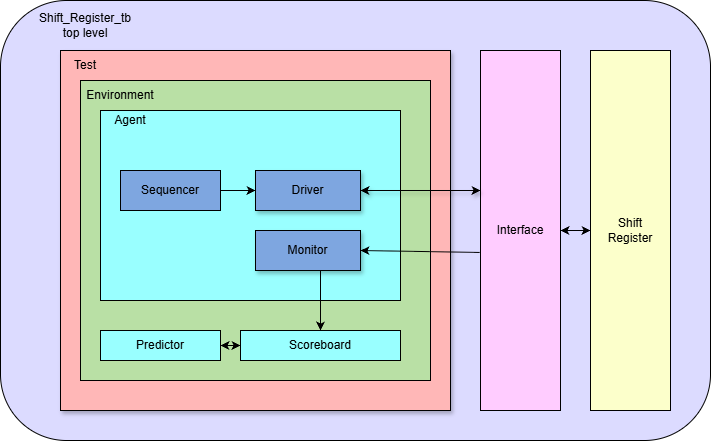

The diagram above was exported from draw.io. Its source (the exported page's mxGraphModel, read from the mxfile embedded in the PNG):
<mxGraphModel dx="932" dy="467" grid="1" gridSize="10" guides="1" tooltips="1" connect="1" arrows="1" fold="1" page="1" pageScale="1" pageWidth="850" pageHeight="1100" math="0" shadow="0">
  <root>
    <mxCell id="0" />
    <mxCell id="1" parent="0" />
    <mxCell id="aV8bsRPqpQA0LiavGZKL-1" parent="1" style="rounded=1;whiteSpace=wrap;html=1;fillColor=light-dark(#DCDBFF,#A9C4EB);strokeColor=light-dark(#000000,#000000);" value="" vertex="1">
      <mxGeometry height="440" width="710" x="70" y="70" as="geometry" />
    </mxCell>
    <mxCell id="aV8bsRPqpQA0LiavGZKL-2" parent="1" style="text;html=1;whiteSpace=wrap;strokeColor=none;fillColor=none;align=center;verticalAlign=middle;rounded=0;" value="&lt;font style=&quot;color: light-dark(rgb(0, 0, 0), rgb(0, 0, 0));&quot;&gt;Shift_Register_tb top level&lt;/font&gt;" vertex="1">
      <mxGeometry height="30" width="110" x="100" y="80" as="geometry" />
    </mxCell>
    <mxCell id="A0EvsTQfQYjPc8IlyrUW-1" parent="1" style="rounded=0;whiteSpace=wrap;html=1;shadow=1;fillColor=light-dark(#FFB7B7,#F19C99);strokeColor=light-dark(#000000,#000000);" value="" vertex="1">
      <mxGeometry height="360" width="390" x="130" y="120" as="geometry" />
    </mxCell>
    <mxCell id="A0EvsTQfQYjPc8IlyrUW-2" parent="1" style="text;html=1;whiteSpace=wrap;strokeColor=none;fillColor=none;align=center;verticalAlign=middle;rounded=0;" value="&lt;font style=&quot;color: light-dark(rgb(0, 0, 0), rgb(0, 0, 0));&quot;&gt;Test&lt;/font&gt;" vertex="1">
      <mxGeometry height="30" width="50" x="130" y="120" as="geometry" />
    </mxCell>
    <mxCell id="A0EvsTQfQYjPc8IlyrUW-3" parent="1" style="rounded=0;whiteSpace=wrap;html=1;fillColor=light-dark(#B9E0A5,#9AC7BF);strokeColor=light-dark(#000000,#000000);" value="" vertex="1">
      <mxGeometry height="300" width="350" x="150" y="150" as="geometry" />
    </mxCell>
    <mxCell id="A0EvsTQfQYjPc8IlyrUW-4" parent="1" style="text;html=1;whiteSpace=wrap;strokeColor=none;fillColor=none;align=center;verticalAlign=middle;rounded=0;" value="&lt;font style=&quot;color: light-dark(rgb(0, 0, 0), rgb(0, 0, 0));&quot;&gt;Environment&lt;/font&gt;" vertex="1">
      <mxGeometry height="30" width="80" x="150" y="150" as="geometry" />
    </mxCell>
    <mxCell id="A0EvsTQfQYjPc8IlyrUW-5" parent="1" style="rounded=0;whiteSpace=wrap;html=1;fillColor=light-dark(#99FFFF,#6666FF);strokeColor=light-dark(#000000,#000000);" value="" vertex="1">
      <mxGeometry height="190" width="300" x="170" y="180" as="geometry" />
    </mxCell>
    <mxCell id="A0EvsTQfQYjPc8IlyrUW-6" parent="1" style="text;html=1;whiteSpace=wrap;strokeColor=none;fillColor=none;align=center;verticalAlign=middle;rounded=0;shadow=1;" value="&lt;font style=&quot;color: light-dark(rgb(0, 0, 0), rgb(0, 0, 0));&quot;&gt;Agent&lt;/font&gt;" vertex="1">
      <mxGeometry height="20" width="60" x="170" y="180" as="geometry" />
    </mxCell>
    <mxCell id="A0EvsTQfQYjPc8IlyrUW-7" parent="1" style="rounded=0;whiteSpace=wrap;html=1;fillColor=light-dark(#7EA6E0,#FFCE9F);strokeColor=light-dark(#000000,#000000);" value="&lt;font style=&quot;color: light-dark(rgb(0, 0, 0), rgb(0, 0, 0));&quot;&gt;Sequencer&lt;/font&gt;" vertex="1">
      <mxGeometry height="40" width="100" x="190" y="240" as="geometry" />
    </mxCell>
    <mxCell id="A0EvsTQfQYjPc8IlyrUW-8" parent="1" style="rounded=0;whiteSpace=wrap;html=1;fillColor=light-dark(#7EA6E0,#FFCE9F);shadow=1;strokeColor=light-dark(#000000,#000000);" value="&lt;font style=&quot;color: light-dark(rgb(0, 0, 0), rgb(0, 0, 0));&quot;&gt;Driver&lt;/font&gt;" vertex="1">
      <mxGeometry height="40" width="105" x="325" y="240" as="geometry" />
    </mxCell>
    <mxCell id="A0EvsTQfQYjPc8IlyrUW-9" parent="1" style="rounded=0;whiteSpace=wrap;html=1;fillColor=light-dark(#7EA6E0,#FFCE9F);shadow=1;strokeColor=light-dark(#000000,#000000);" value="&lt;font style=&quot;color: light-dark(rgb(0, 0, 0), rgb(0, 0, 0));&quot;&gt;Monitor&lt;/font&gt;" vertex="1">
      <mxGeometry height="40" width="105" x="325" y="300" as="geometry" />
    </mxCell>
    <mxCell id="A0EvsTQfQYjPc8IlyrUW-11" parent="1" style="rounded=0;whiteSpace=wrap;html=1;fillColor=light-dark(#FFCCFF,#FFFFCC);strokeColor=light-dark(#000000,#000000);" value="&lt;font style=&quot;color: light-dark(rgb(0, 0, 0), rgb(0, 0, 0));&quot;&gt;Interface&lt;/font&gt;" vertex="1">
      <mxGeometry height="360" width="80" x="550" y="120" as="geometry" />
    </mxCell>
    <mxCell id="A0EvsTQfQYjPc8IlyrUW-12" parent="1" style="rounded=0;whiteSpace=wrap;html=1;fillColor=light-dark(#FCFFCB,#99FFCC);strokeColor=light-dark(#000000,#000000);" value="&lt;font style=&quot;color: light-dark(rgb(0, 0, 0), rgb(0, 0, 0));&quot;&gt;Shift&lt;/font&gt;&lt;div&gt;&lt;font style=&quot;color: light-dark(rgb(0, 0, 0), rgb(0, 0, 0));&quot;&gt;Register&lt;/font&gt;&lt;/div&gt;" vertex="1">
      <mxGeometry height="360" width="80" x="660" y="120" as="geometry" />
    </mxCell>
    <mxCell id="A0EvsTQfQYjPc8IlyrUW-14" parent="1" style="rounded=0;whiteSpace=wrap;html=1;fillColor=light-dark(#99FFFF,#6666FF);strokeColor=light-dark(#000000,#000000);" value="&lt;font style=&quot;color: light-dark(rgb(0, 0, 0), rgb(0, 0, 0));&quot;&gt;Scoreboard&lt;/font&gt;" vertex="1">
      <mxGeometry height="30" width="160" x="310" y="400" as="geometry" />
    </mxCell>
    <mxCell id="A0EvsTQfQYjPc8IlyrUW-15" parent="1" style="rounded=0;whiteSpace=wrap;html=1;fillColor=light-dark(#99FFFF,#6666FF);strokeColor=light-dark(#000000,#000000);" value="&lt;font style=&quot;color: light-dark(rgb(0, 0, 0), rgb(0, 0, 0));&quot;&gt;Predictor&lt;/font&gt;" vertex="1">
      <mxGeometry height="30" width="120" x="170" y="400" as="geometry" />
    </mxCell>
    <mxCell id="A0EvsTQfQYjPc8IlyrUW-16" edge="1" parent="1" style="endArrow=classic;html=1;rounded=0;entryX=0.5;entryY=0;entryDx=0;entryDy=0;strokeColor=light-dark(#000000,#1A1A1A);" target="A0EvsTQfQYjPc8IlyrUW-14" value="">
      <mxGeometry height="50" relative="1" width="50" as="geometry">
        <mxPoint x="390" y="340" as="sourcePoint" />
        <mxPoint x="550" y="260" as="targetPoint" />
      </mxGeometry>
    </mxCell>
    <mxCell id="A0EvsTQfQYjPc8IlyrUW-17" edge="1" parent="1" source="A0EvsTQfQYjPc8IlyrUW-11" style="endArrow=classic;html=1;rounded=0;exitX=-0.01;exitY=0.561;exitDx=0;exitDy=0;exitPerimeter=0;entryX=1;entryY=0.5;entryDx=0;entryDy=0;strokeColor=light-dark(#000000,#000000);" target="A0EvsTQfQYjPc8IlyrUW-9" value="">
      <mxGeometry height="50" relative="1" width="50" as="geometry">
        <mxPoint x="500" y="310" as="sourcePoint" />
        <mxPoint x="550" y="260" as="targetPoint" />
      </mxGeometry>
    </mxCell>
    <mxCell id="A0EvsTQfQYjPc8IlyrUW-18" edge="1" parent="1" source="A0EvsTQfQYjPc8IlyrUW-8" style="endArrow=classic;startArrow=classic;html=1;rounded=0;shadow=1;strokeColor=light-dark(#000000,#000000);" value="">
      <mxGeometry height="50" relative="1" width="50" as="geometry">
        <mxPoint x="500" y="310" as="sourcePoint" />
        <mxPoint x="550" y="260" as="targetPoint" />
      </mxGeometry>
    </mxCell>
    <mxCell id="A0EvsTQfQYjPc8IlyrUW-19" edge="1" parent="1" source="A0EvsTQfQYjPc8IlyrUW-7" style="endArrow=classic;html=1;rounded=0;entryX=0;entryY=0.5;entryDx=0;entryDy=0;strokeColor=light-dark(#000000,#000000);" target="A0EvsTQfQYjPc8IlyrUW-8" value="">
      <mxGeometry height="50" relative="1" width="50" as="geometry">
        <mxPoint x="500" y="310" as="sourcePoint" />
        <mxPoint x="320" y="260" as="targetPoint" />
      </mxGeometry>
    </mxCell>
    <mxCell id="A0EvsTQfQYjPc8IlyrUW-21" edge="1" parent="1" source="A0EvsTQfQYjPc8IlyrUW-12" style="endArrow=classic;startArrow=classic;html=1;rounded=0;exitX=0;exitY=0.5;exitDx=0;exitDy=0;entryX=1;entryY=0.5;entryDx=0;entryDy=0;strokeColor=light-dark(#000000,#000000);" target="A0EvsTQfQYjPc8IlyrUW-11" value="">
      <mxGeometry height="50" relative="1" width="50" as="geometry">
        <mxPoint x="500" y="310" as="sourcePoint" />
        <mxPoint x="550" y="260" as="targetPoint" />
      </mxGeometry>
    </mxCell>
    <mxCell id="A0EvsTQfQYjPc8IlyrUW-22" edge="1" parent="1" source="A0EvsTQfQYjPc8IlyrUW-15" style="endArrow=classic;startArrow=classic;html=1;rounded=0;exitX=1;exitY=0.5;exitDx=0;exitDy=0;entryX=0;entryY=0.5;entryDx=0;entryDy=0;strokeColor=light-dark(#000000,#000000);" target="A0EvsTQfQYjPc8IlyrUW-14" value="">
      <mxGeometry height="50" relative="1" width="50" as="geometry">
        <mxPoint x="500" y="310" as="sourcePoint" />
        <mxPoint x="550" y="260" as="targetPoint" />
      </mxGeometry>
    </mxCell>
  </root>
</mxGraphModel>